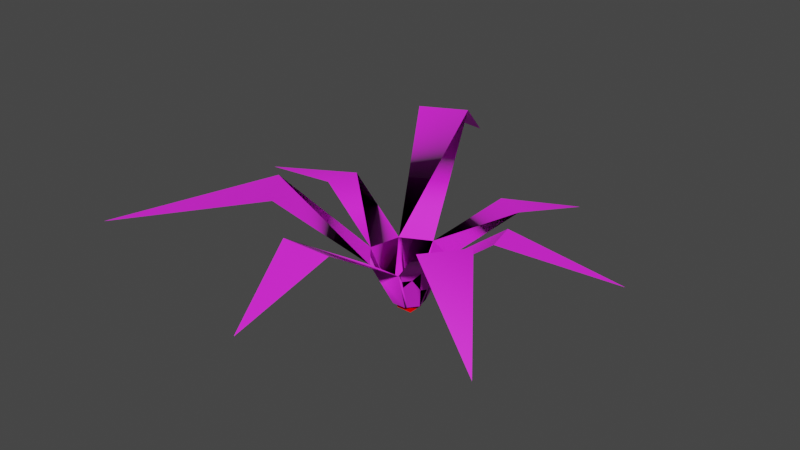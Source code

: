 # Source: plant01v.blend  (saved by Blender 3.0.42; exported with 4.5.12 LTS)
import bpy
from mathutils import Matrix  # noqa: F401  (used for matrix-valued properties, if any)

bpy.ops.wm.read_factory_settings(use_empty=True)
scene = bpy.context.scene
scene.name = 'Scene'

# ---- collections
col_collection = bpy.data.collections.new('Collection'); scene.collection.children.link(col_collection)

# ---- images (referenced by path relative to the original .blend; pixels are not part of the script)
import os
ASSET_DIR = os.environ.get("B2B_ASSET_DIR", "")  # directory of the original .blend (textures are referenced by path, not embedded)
HERE = os.path.dirname(os.path.abspath(__file__))  # packed textures are extracted next to this script under _unpacked/

def load_image(name, relpath, width, height, colorspace="sRGB"):
    """Load a texture the original file referenced (path relative to the .blend, or extracted next to this script)."""
    p = next((c for c in (os.path.join(HERE, relpath), os.path.join(ASSET_DIR, relpath)) if relpath and os.path.exists(c)), "")
    if p:
        img = bpy.data.images.load(p, check_existing=True)
        img.name = name
    else:  # same state as the original file: an image datablock whose file is absent (Cycles renders it pink)
        img = bpy.data.images.new(name, width, height)
        img.source = "FILE"
        img.filepath = "//" + (relpath or name)
    img.colorspace_settings.name = colorspace
    return img
img_plant05_png = load_image('PLANT05.png', 'PLANT05.png', 1024, 1024, 'sRGB')

# ---- materials (node trees are filled in below, after node groups)
mat_material1 = bpy.data.materials.new('Material1')
mat_material1.use_transparent_shadow = False
mat_material1.diffuse_color = (0.0, 0.0, 0.0, 1.0)
mat_material1.specular_color = (0.0, 0.0, 0.0)
mat_material1.roughness = 0.8
mat_material1.specular_intensity = 1.0
mat_vhot = bpy.data.materials.new('vhot')
mat_vhot.use_transparent_shadow = False

# ---- material node trees
mat_material1.use_nodes = True; mat_material1.node_tree.nodes.clear()
_N = mat_material1.node_tree.nodes; _L = mat_material1.node_tree.links
n0 = _N.new('ShaderNodeBsdfPrincipled'); n0.name = 'Principled BSDF'; n0.location = (300, 300)
n0.distribution = 'GGX'
n0.subsurface_method = 'RANDOM_WALK_SKIN'
n0.inputs[2].default_value = 0.8
n0.inputs[3].default_value = 1.45
n0.inputs[13].default_value = 1.0
n0.inputs[27].default_value = (0.0, 0.0, 0.0, 1.0)
n1 = _N.new('ShaderNodeOutputMaterial'); n1.name = 'Material Output'; n1.location = (600, 300)
n2 = _N.new('ShaderNodeTexImage'); n2.name = 'Image Texture.001'; n2.location = (0, 600)
n2.image = img_plant05_png
_L.new(n0.outputs[0], n1.inputs[0])
_L.new(n2.outputs[0], n0.inputs[0])
n1.is_active_output = True
mat_vhot.use_nodes = True; mat_vhot.node_tree.nodes.clear()
_N = mat_vhot.node_tree.nodes; _L = mat_vhot.node_tree.links
n0 = _N.new('ShaderNodeOutputMaterial'); n0.name = 'Material Output'; n0.location = (300, 300)
n1 = _N.new('ShaderNodeBsdfDiffuse'); n1.name = 'Diffuse BSDF'; n1.location = (10, 300)
n1.inputs[0].default_value = (1.0, 0.0, 0.0, 1.0)
n1.inputs[1].default_value = 0.5
_L.new(n1.outputs[0], n0.inputs[0])
n0.is_active_output = True

# ---- world
world_world = bpy.data.worlds.new('World'); scene.world = world_world
world_world.use_nodes = True; world_world.node_tree.nodes.clear()
_N = world_world.node_tree.nodes; _L = world_world.node_tree.links
n0 = _N.new('ShaderNodeOutputWorld'); n0.name = 'World Output'; n0.location = (300, 300)
n1 = _N.new('ShaderNodeBackground'); n1.name = 'Background'; n1.location = (10, 300)
n1.inputs[0].default_value = (0.05088, 0.05088, 0.05088, 1.0)
_L.new(n1.outputs[0], n0.inputs[0])
n0.is_active_output = True
world_world.color = (0.05088, 0.05088, 0.05088)
world_world.use_sun_shadow = False
world_world.sun_shadow_jitter_overblur = 0.0

# ---- meshes
me_plant07 = bpy.data.meshes.new('plant07')
me_plant07.from_pydata([(-2.871, 0.3099, -0.1397), (-1.147, 0.3821, 0.227), (-1.256, -0.1307, 0.227), (-0.1825, 0.2233, -0.4847), (-0.2909, -0.2863, -0.4847), (0.093, 0.03453, -1.216), (0.04716, -0.1812, -1.216), (0.4077, -0.3483, -1.216), (0.5426, -0.1738, -1.216), (0.4904, 0.04043, -1.216), (0.2903, 0.1332, -1.216), (0.1872, -0.3516, -1.216), (1.671, 0.004253, 0.1072), (1.547, 0.5136, 0.1072), (0.8797, -0.2689, -0.4847), (0.7563, 0.2372, -0.4847), (0.2834, 0.4563, -0.4847), (0.04002, -0.6888, -0.4847), (0.6045, -2.102, 0.4427), (-0.1899, -2.114, 0.4427), (0.561, -0.6811, -0.4847), (0.0725, -0.212, -1.216), (-0.2689, -0.3131, -0.4847), (0.5841, 0.1098, -0.9583), (0.7275, 0.2505, -0.4847), (0.4938, 0.02629, -1.216), (0.4343, -0.3139, -1.216), (0.1931, -0.1438, -1.216), (0.58, -0.6564, -0.4847), (0.7615, -0.4218, -0.4847), (0.526, -0.5293, -0.756), (0.1664, -0.3263, -1.216), (0.02072, -0.6653, -0.4847), (0.3106, -0.2266, -1.216), (0.2227, 0.09935, -1.216), (0.1181, -0.1862, -1.216), (0.1382, 0.05714, -1.216), (-0.1487, 0.2402, -0.4847), (-0.1825, 0.2233, -0.4847), (-0.2909, -0.2863, -0.4847), (0.093, 0.03453, -1.216), (0.093, 0.03453, -1.216), (0.04716, -0.1812, -1.216), (0.04716, -0.1812, -1.216), (0.4077, -0.3483, -1.216), (0.4077, -0.3483, -1.216), (0.5426, -0.1738, -1.216), (0.5426, -0.1738, -1.216), (0.4904, 0.04043, -1.216), (0.4904, 0.04043, -1.216), (0.2903, 0.1332, -1.216), (0.2903, 0.1332, -1.216), (0.1872, -0.3516, -1.216), (0.1872, -0.3516, -1.216), (0.8797, -0.2689, -0.4847), (0.7563, 0.2372, -0.4847), (0.2834, 0.4563, -0.4847), (0.04002, -0.6888, -0.4847), (0.561, -0.6811, -0.4847), (0.0725, -0.212, -1.216), (0.5841, 0.1098, -0.9583), (0.4938, 0.02629, -1.216), (0.4343, -0.3139, -1.216), (0.1664, -0.3263, -1.216), (0.2227, 0.09935, -1.216), (0.1382, 0.05714, -1.216)], [], [(33, 25, 27), (25, 26, 8), (33, 26, 25), (33, 8, 26), (8, 27, 25), (33, 27, 8), (30, 46, 62), (30, 29, 46), (29, 46, 14), (23, 24, 15), (61, 54, 47), (55, 12, 54), (13, 12, 55), (60, 54, 55), (60, 61, 54), (30, 29, 28), (35, 33, 27), (33, 21, 31), (35, 21, 33), (32, 59, 22), (63, 59, 32), (35, 31, 21), (31, 27, 33), (35, 27, 31), (63, 22, 59), (32, 22, 63), (7, 31, 11), (33, 31, 7), (7, 33, 26), (30, 20, 28), (20, 62, 44), (30, 62, 20), (63, 17, 52), (32, 17, 63), (30, 44, 62), (44, 28, 20), (30, 28, 44), (32, 52, 17), (63, 52, 32), (58, 19, 57), (57, 45, 53), (58, 45, 57), (18, 58, 19), (23, 10, 9), (61, 60, 48), (64, 49, 51), (49, 27, 25), (27, 64, 35), (49, 64, 27), (24, 10, 16), (24, 23, 10), (34, 56, 50), (35, 25, 27), (25, 51, 49), (51, 35, 64), (25, 35, 51), (35, 6, 21), (35, 36, 6), (36, 6, 5), (35, 36, 64), (65, 56, 34), (37, 56, 65), (37, 34, 56), (65, 34, 37), (2, 0, 1), (2, 1, 4), (1, 4, 3), (3, 42, 40), (65, 38, 41), (37, 38, 65), (22, 43, 39), (59, 43, 22), (4, 3, 42), (37, 41, 38), (65, 41, 37), (59, 39, 43), (22, 39, 59)])
me_plant07.polygons.foreach_set('use_smooth', [True] * 77)
_k = set([(0, 1), (0, 2), (1, 2), (1, 3), (1, 4), (2, 4), (3, 4), (3, 40), (3, 42), (4, 42), (5, 6), (5, 36), (6, 21), (6, 35), (6, 36), (7, 11), (7, 26), (7, 31), (7, 33), (8, 25), (8, 26), (8, 27), (8, 33), (9, 10), (9, 23), (10, 16), (10, 23), (10, 24), (11, 31), (12, 13), (12, 54), (12, 55), (13, 55), (14, 29), (14, 46), (15, 23), (15, 24), (16, 24), (17, 32), (17, 52), (17, 63), (18, 19), (18, 58), (19, 57), (19, 58), (20, 28), (20, 30), (20, 44), (20, 62), (21, 31), (21, 33), (21, 35), (22, 32), (22, 39), (22, 43), (22, 59), (22, 63), (23, 24), (25, 26), (25, 27), (25, 33), (25, 35), (25, 49), (25, 51), (26, 33), (27, 31), (27, 33), (27, 35), (27, 49), (27, 64), (28, 29), (28, 30), (28, 44), (29, 30), (29, 46), (30, 44), (30, 46), (30, 62), (31, 33), (31, 35), (32, 52), (32, 59), (32, 63), (33, 35), (34, 37), (34, 50), (34, 56), (34, 65), (35, 36), (35, 51), (35, 64), (36, 64), (37, 38), (37, 41), (37, 56), (37, 65), (38, 41), (38, 65), (39, 43), (39, 59), (40, 42), (41, 65), (43, 59), (44, 62), (45, 53), (45, 57), (45, 58), (46, 62), (47, 54), (47, 61), (48, 60), (48, 61), (49, 51), (49, 64), (50, 56), (51, 64), (52, 63), (53, 57), (54, 55), (54, 60), (54, 61), (55, 60), (56, 65), (57, 58), (59, 63), (60, 61)])
me_plant07.attributes.new('sharp_edge', 'BOOLEAN', 'EDGE').data.foreach_set('value', [ (min(e.vertices), max(e.vertices)) in _k for e in me_plant07.edges])
_uv = me_plant07.uv_layers.new(name='UVMap')
_uv.uv.foreach_set('vector', [1.208, -0.5956, 1.5, -0.67, 1.007, -0.6182, 1.5, -0.67, 1.42, -0.5718, 1.593, -0.6131, 1.208, -0.5956, 1.42, -0.5718, 1.5, -0.67, 1.208, -0.5956, 1.593, -0.6131, 1.42, -0.5718, 1.593, -0.6131, 1.007, -0.6182, 1.5, -0.67, 1.208, -0.5956, 1.007, -0.6182, 1.593, -0.6131, 0.1937, -0.8701, 0.8778, -1.002, 0.3133, -1.002, 0.1937, -0.8701, 0.6192, -0.7922, 0.8778, -1.002, 0.6192, -0.7922, 0.8778, -1.002, 0.9423, -0.7922, 0.1385, -0.9283, 0.1333, -0.7922, 0.08036, -0.7922, 0.839, -1.002, 0.07747, -0.7922, 0.1822, -1.002, 0.9487, -0.7922, 0.05413, -0.3909, 0.07747, -0.7922, 0.9309, -0.3909, 0.05413, -0.3909, 0.9487, -0.7922, 0.9077, -0.9283, 0.07747, -0.7922, 0.9487, -0.7922, 0.9077, -0.9283, 0.839, -1.002, 0.07747, -0.7922, 0.1937, -0.8701, 0.6192, -0.7922, 0.1231, -0.7922, 0.884, -0.6053, 1.208, -0.5956, 1.007, -0.6182, 1.208, -0.5956, 0.8093, -0.5974, 0.9728, -0.5655, 0.884, -0.6053, 0.8093, -0.5974, 1.208, -0.5956, 0.884, -0.7922, 0.2537, -1.002, 0.1218, -0.7922, 0.725, -1.002, 0.2537, -1.002, 0.884, -0.7922, 0.884, -0.6053, 0.9728, -0.5655, 0.8093, -0.5974, 0.9728, -0.5655, 1.007, -0.6182, 1.208, -0.5956, 0.884, -0.6053, 1.007, -0.6182, 0.9728, -0.5655, 0.725, -1.002, 0.1218, -0.7922, 0.2537, -1.002, 0.884, -0.7922, 0.1218, -0.7922, 0.725, -1.002, 1.377, -0.5616, 0.9728, -0.5655, 1.009, -0.5585, 1.208, -0.5956, 0.9728, -0.5655, 1.377, -0.5616, 1.377, -0.5616, 1.208, -0.5956, 1.42, -0.5718, 0.1937, -0.8701, 0.07101, -0.7922, 0.1231, -0.7922, 0.07101, -0.7922, 0.3133, -1.002, 0.1747, -1.002, 0.1937, -0.8701, 0.3133, -1.002, 0.07101, -0.7922, 0.725, -1.002, 0.9348, -0.7922, 0.8293, -1.002, 0.884, -0.7922, 0.9348, -0.7922, 0.725, -1.002, 0.1937, -0.8701, 0.1747, -1.002, 0.3133, -1.002, 0.1747, -1.002, 0.1231, -0.7922, 0.07101, -0.7922, 0.1937, -0.8701, 0.1231, -0.7922, 0.1747, -1.002, 0.884, -0.7922, 0.8293, -1.002, 0.9348, -0.7922, 0.725, -1.002, 0.8293, -1.002, 0.884, -0.7922, 0.9315, -0.7922, 0.05609, -0.3909, 0.06036, -0.7922, 0.06036, -0.7922, 0.8463, -1.002, 0.1432, -1.002, 0.9315, -0.7922, 0.8463, -1.002, 0.06036, -0.7922, 0.933, -0.3909, 0.9315, -0.7922, 0.05609, -0.3909, 0.1385, -0.9283, 0.8733, -1.002, 0.1701, -1.002, 0.839, -1.002, 0.9077, -0.9283, 0.8854, -1.002, 1.042, -0.6883, 1.493, -0.6741, 1.153, -0.6987, 1.493, -0.6741, 1.007, -0.6182, 1.5, -0.67, 1.007, -0.6182, 1.042, -0.6883, 0.884, -0.6053, 1.493, -0.6741, 1.042, -0.6883, 1.007, -0.6182, 0.1333, -0.7922, 0.8733, -1.002, 0.9518, -0.7922, 0.1333, -0.7922, 0.1385, -0.9283, 0.8733, -1.002, 0.3618, -1.002, 0.0462, -0.7922, 0.1207, -1.002, 0.884, -0.6053, 1.5, -0.67, 1.007, -0.6182, 1.5, -0.67, 1.153, -0.6987, 1.493, -0.6741, 1.153, -0.6987, 0.884, -0.6053, 1.042, -0.6883, 1.5, -0.67, 0.884, -0.6053, 1.153, -0.6987, 0.884, -0.6053, 0.7651, -0.606, 0.8093, -0.5974, 0.884, -0.6053, 0.9036, -0.6753, 0.7651, -0.606, 0.9036, -0.6753, 0.7651, -0.606, 0.8293, -0.6684, 0.884, -0.6053, 0.9036, -0.6753, 1.042, -0.6883, 0.6627, -1.002, 0.0462, -0.7922, 0.3618, -1.002, 0.8542, -0.7922, 0.0462, -0.7922, 0.6627, -1.002, 0.8542, -0.7922, 0.3618, -1.002, 0.0462, -0.7922, 0.6627, -1.002, 0.3618, -1.002, 0.8542, -0.7922, 0.9416, -0.3909, 0.4617, 0.01033, 0.0648, -0.3909, 0.9416, -0.3909, 0.0648, -0.3909, 0.9174, -0.7922, 0.0648, -0.3909, 0.9174, -0.7922, 0.04615, -0.7922, 0.04615, -0.7922, 0.8143, -1.002, 0.1111, -1.002, 0.6627, -1.002, 0.9174, -0.7922, 0.8239, -1.002, 0.8542, -0.7922, 0.9174, -0.7922, 0.6627, -1.002, 0.1218, -0.7922, 0.1266, -1.002, 0.06397, -0.7922, 0.2537, -1.002, 0.1266, -1.002, 0.1218, -0.7922, 0.9174, -0.7922, 0.04615, -0.7922, 0.8143, -1.002, 0.8542, -0.7922, 0.8239, -1.002, 0.9174, -0.7922, 0.6627, -1.002, 0.8239, -1.002, 0.8542, -0.7922, 0.2537, -1.002, 0.06397, -0.7922, 0.1266, -1.002, 0.1218, -0.7922, 0.06397, -0.7922, 0.2537, -1.002])
me_plant07.materials.append(mat_material1)
me_plant07.update()
me_x05pl0606 = bpy.data.meshes.new('@x05pl0606')
me_x05pl0606.from_pydata([(-0.2899, -2.11, 0.4105), (0.7044, -2.114, 0.4105)], [], [])
me_x05pl0606.update()
me_s05dd = bpy.data.meshes.new('@s05dd')
me_s05dd.from_pydata([(0.2771, -3.477, -0.2082), (0.6045, -2.102, 0.4427), (-0.1899, -2.114, 0.4427)], [], [(0, 1, 2)])
me_s05dd.polygons.foreach_set('use_smooth', [True] * 1)
_k = set([(0, 1), (0, 2), (1, 2)])
me_s05dd.attributes.new('sharp_edge', 'BOOLEAN', 'EDGE').data.foreach_set('value', [ (min(e.vertices), max(e.vertices)) in _k for e in me_s05dd.edges])
_uv = me_s05dd.uv_layers.new(name='UVMap')
_uv.uv.foreach_set('vector', [0.4568, 0.01033, 0.933, -0.3909, 0.05609, -0.3909])
me_s05dd.materials.append(mat_material1)
me_s05dd.update()
me_x01pl0606 = bpy.data.meshes.new('@x01pl0606')
me_x01pl0606.from_pydata([(1.514, 0.6084, 0.07859), (1.702, -0.09099, 0.07859)], [], [])
me_x01pl0606.update()
me_s01ff = bpy.data.meshes.new('@s01ff')
me_s01ff.from_pydata([(3.279, 0.7975, -0.3109), (1.671, 0.004253, 0.1072), (1.547, 0.5136, 0.1072)], [], [(0, 2, 1)])
me_s01ff.polygons.foreach_set('use_smooth', [True] * 1)
_k = set([(0, 1), (0, 2), (1, 2)])
me_s01ff.attributes.new('sharp_edge', 'BOOLEAN', 'EDGE').data.foreach_set('value', [ (min(e.vertices), max(e.vertices)) in _k for e in me_s01ff.edges])
_uv = me_s01ff.uv_layers.new(name='UVMap')
_uv.uv.foreach_set('vector', [0.492, 0.01033, 0.9309, -0.3909, 0.05413, -0.3909])
me_s01ff.materials.append(mat_material1)
me_s01ff.update()
me_x02pl0606 = bpy.data.meshes.new('@x02pl0606')
me_x02pl0606.from_pydata([(0.1473, 0.4908, -0.4948), (0.8517, 0.2065, -0.4948)], [], [])
me_x02pl0606.update()
me_s02hh = bpy.data.meshes.new('@s02hh')
me_s02hh.from_pydata([(1.28, 2.93, -0.5459), (1.17, 1.358, -0.07815), (0.6944, 1.579, -0.07815), (0.7563, 0.2372, -0.4847), (0.2834, 0.4563, -0.4847)], [], [(2, 1, 4), (2, 0, 1), (1, 4, 3)])
me_s02hh.polygons.foreach_set('use_smooth', [True] * 3)
_k = set([(0, 1), (0, 2), (1, 2), (1, 3), (1, 4), (2, 4), (3, 4)])
me_s02hh.attributes.new('sharp_edge', 'BOOLEAN', 'EDGE').data.foreach_set('value', [ (min(e.vertices), max(e.vertices)) in _k for e in me_s02hh.edges])
_uv = me_s02hh.uv_layers.new(name='UVMap')
_uv.uv.foreach_set('vector', [0.9465, -0.3909, 0.0697, -0.3909, 0.9518, -0.7922, 0.9465, -0.3909, 0.4805, 0.01033, 0.0697, -0.3909, 0.0697, -0.3909, 0.9518, -0.7922, 0.08036, -0.7922])
me_s02hh.materials.append(mat_material1)
me_s02hh.update()
me_x03pl0606 = bpy.data.meshes.new('@x03pl0606')
me_x03pl0606.from_pydata([(-0.3061, 0.1328, -0.5164), (0.5564, 0.5491, -0.5164)], [], [])
me_x03pl0606.update()
me_s03jj = bpy.data.meshes.new('@s03jj')
me_s03jj.from_pydata([(-1.154, 3.577, -0.05569), (-0.2078, 1.902, 1.018), (-0.8856, 1.563, 1.018), (0.2834, 0.4563, -0.4847), (-0.1825, 0.2233, -0.4847)], [], [(2, 1, 4), (2, 0, 1), (1, 4, 3)])
me_s03jj.polygons.foreach_set('use_smooth', [True] * 3)
_k = set([(0, 1), (0, 2), (1, 2), (1, 3), (1, 4), (2, 4), (3, 4)])
me_s03jj.attributes.new('sharp_edge', 'BOOLEAN', 'EDGE').data.foreach_set('value', [ (min(e.vertices), max(e.vertices)) in _k for e in me_s03jj.edges])
_uv = me_s03jj.uv_layers.new(name='UVMap')
_uv.uv.foreach_set('vector', [0.9314, -0.3909, 0.05439, -0.3909, 0.9174, -0.7922, 0.9314, -0.3909, 0.4612, 0.01033, 0.05439, -0.3909, 0.05439, -0.3909, 0.9174, -0.7922, 0.0462, -0.7922])
me_s03jj.materials.append(mat_material1)
me_s03jj.update()
me_x04pl0606 = bpy.data.meshes.new('@x04pl0606')
me_x04pl0606.from_pydata([(-0.5332, 0.01843, -0.4919), (0.1152, -0.8184, -0.4919)], [], [])
me_x04pl0606.update()
me_s04ll = bpy.data.meshes.new('@s04ll')
me_s04ll.from_pydata([(-3.311, -2.699, -0.09707), (-1.525, -0.8767, 0.5229), (-0.9796, -1.54, 0.5229), (-0.2909, -0.2863, -0.4847), (0.04002, -0.6888, -0.4847)], [], [(2, 1, 4), (2, 0, 1), (1, 4, 3)])
me_s04ll.polygons.foreach_set('use_smooth', [True] * 3)
_k = set([(0, 1), (0, 2), (1, 2), (1, 3), (1, 4), (2, 4), (3, 4)])
me_s04ll.attributes.new('sharp_edge', 'BOOLEAN', 'EDGE').data.foreach_set('value', [ (min(e.vertices), max(e.vertices)) in _k for e in me_s04ll.edges])
_uv = me_s04ll.uv_layers.new(name='UVMap')
_uv.uv.foreach_set('vector', [0.9539, -0.3909, 0.0776, -0.3909, 0.9348, -0.7922, 0.9539, -0.3909, 0.4436, 0.01033, 0.0776, -0.3909, 0.0776, -0.3909, 0.9348, -0.7922, 0.06397, -0.7922])
me_s04ll.materials.append(mat_material1)
me_s04ll.update()
me_x00pl0606 = bpy.data.meshes.new('@x00pl0606')
me_x00pl0606.from_pydata([(1.037, -0.1206, -0.4898), (0.4757, -0.8657, -0.4898)], [], [])
me_x00pl0606.update()
me_s00bb = bpy.data.meshes.new('@s00bb')
me_s00bb.from_pydata([(1.621, -1.603, 0.6175), (2.069, -1.023, 0.6175), (0.561, -0.6811, -0.4847), (0.8797, -0.2689, -0.4847), (2.761, -1.928, -0.5847)], [], [(1, 0, 3), (0, 4, 1), (0, 3, 2)])
me_s00bb.polygons.foreach_set('use_smooth', [True] * 3)
_k = set([(0, 1), (0, 2), (0, 3), (0, 4), (1, 3), (1, 4), (2, 3)])
me_s00bb.attributes.new('sharp_edge', 'BOOLEAN', 'EDGE').data.foreach_set('value', [ (min(e.vertices), max(e.vertices)) in _k for e in me_s00bb.edges])
_uv = me_s00bb.uv_layers.new(name='UVMap')
_uv.uv.foreach_set('vector', [0.9267, -0.3909, 0.05009, -0.3909, 0.9423, -0.7922, 0.05009, -0.3909, 0.4918, 0.01033, 0.9267, -0.3909, 0.05009, -0.3909, 0.9423, -0.7922, 0.07101, -0.7922])
me_s00bb.materials.append(mat_material1)
me_s00bb.update()
me_cube = bpy.data.meshes.new('Cube')
me_cube.from_pydata([(-0.125, -0.125, -0.125), (-0.125, -0.125, 0.125), (-0.125, 0.125, -0.125), (-0.125, 0.125, 0.125), (0.125, -0.125, -0.125), (0.125, -0.125, 0.125), (0.125, 0.125, -0.125), (0.125, 0.125, 0.125)], [], [(0, 1, 3, 2), (2, 3, 7, 6), (6, 7, 5, 4), (4, 5, 1, 0), (2, 6, 4, 0), (7, 3, 1, 5)])
_uv = me_cube.uv_layers.new(name='UVMap')
_uv.uv.foreach_set('vector', [0.375, 0.0, 0.625, 0.0, 0.625, 0.25, 0.375, 0.25, 0.375, 0.25, 0.625, 0.25, 0.625, 0.5, 0.375, 0.5, 0.375, 0.5, 0.625, 0.5, 0.625, 0.75, 0.375, 0.75, 0.375, 0.75, 0.625, 0.75, 0.625, 1.0, 0.375, 1.0, 0.125, 0.5, 0.375, 0.5, 0.375, 0.75, 0.125, 0.75, 0.625, 0.5, 0.875, 0.5, 0.875, 0.75, 0.625, 0.75])
me_cube.materials.append(mat_vhot)
me_cube.use_remesh_fix_poles = True
me_cube.use_remesh_preserve_attributes = False
me_cube.update()

# ---- objects
ob_plant07 = bpy.data.objects.new('plant07', me_plant07)
ob_x05pl0606 = bpy.data.objects.new('@x05pl0606', me_x05pl0606)
ob_s05dd = bpy.data.objects.new('@s05dd', me_s05dd)
ob_x01pl0606 = bpy.data.objects.new('@x01pl0606', me_x01pl0606)
ob_s01ff = bpy.data.objects.new('@s01ff', me_s01ff)
ob_x02pl0606 = bpy.data.objects.new('@x02pl0606', me_x02pl0606)
ob_s02hh = bpy.data.objects.new('@s02hh', me_s02hh)
ob_x03pl0606 = bpy.data.objects.new('@x03pl0606', me_x03pl0606)
ob_s03jj = bpy.data.objects.new('@s03jj', me_s03jj)
ob_x04pl0606 = bpy.data.objects.new('@x04pl0606', me_x04pl0606)
ob_s04ll = bpy.data.objects.new('@s04ll', me_s04ll)
ob_x00pl0606 = bpy.data.objects.new('@x00pl0606', me_x00pl0606)
ob_s00bb = bpy.data.objects.new('@s00bb', me_s00bb)
ob_h02pl = bpy.data.objects.new('@h02pl', me_cube)

# ---- transforms, parenting, visibility, modifiers, constraints
ob_plant07.location = (0.0, 0.0, 0.0)
ob_x05pl0606.location = (0.0, 0.0, 0.0)
ob_s05dd.location = (0.0, 0.0, 0.0)
ob_x01pl0606.location = (0.0, 0.0, 0.0)
ob_s01ff.location = (0.0, 0.0, 0.0)
ob_x02pl0606.location = (0.0, 0.0, 0.0)
ob_s02hh.location = (0.0, 0.0, 0.0)
ob_x03pl0606.location = (0.0, 0.0, 0.0)
ob_s03jj.location = (0.0, 0.0, 0.0)
ob_x04pl0606.location = (0.0, 0.0, 0.0)
ob_s04ll.location = (0.0, 0.0, 0.0)
ob_x00pl0606.location = (0.0, 0.0, 0.0)
ob_s00bb.location = (0.0, 0.0, 0.0)
ob_h02pl.location = (0.2949, -0.1092, -1.216)

# ---- collection membership
col_collection.objects.link(ob_plant07)
col_collection.objects.link(ob_x05pl0606)
col_collection.objects.link(ob_s05dd)
col_collection.objects.link(ob_x01pl0606)
col_collection.objects.link(ob_s01ff)
col_collection.objects.link(ob_x02pl0606)
col_collection.objects.link(ob_s02hh)
col_collection.objects.link(ob_x03pl0606)
col_collection.objects.link(ob_s03jj)
col_collection.objects.link(ob_x04pl0606)
col_collection.objects.link(ob_s04ll)
col_collection.objects.link(ob_x00pl0606)
col_collection.objects.link(ob_s00bb)
col_collection.objects.link(ob_h02pl)

# ---- scene / render settings (as saved in the file)
scene.frame_start = 1; scene.frame_end = 250; scene.frame_set(1)
scene.render.engine = 'BLENDER_EEVEE_NEXT'
scene.cycles.use_denoising = False
scene.cycles.sampling_pattern = 'TABULATED_SOBOL'
scene.cycles.use_light_tree = False
scene.view_settings.view_transform = 'Filmic'
bpy.context.view_layer.update()

# ---- added for rendering (the .blend has no active camera and no usable light): camera, sun
cam_auto = bpy.data.cameras.new('AutoCamera')
cam_auto.lens = 50.0
cam_auto.sensor_width = 36.0
cam_auto.clip_end = 1000.0
ob_auto_camera = bpy.data.objects.new('AutoCamera', cam_auto)
scene.collection.objects.link(ob_auto_camera)
ob_auto_camera.location = (9.17843, -10.9832, 7.19422)
ob_auto_camera.rotation_euler = (1.09748, -7.21219e-08, 0.694738)
scene.camera = ob_auto_camera
light_auto_sun = bpy.data.lights.new('AutoSun', 'SUN')
light_auto_sun.energy = 3.0
light_auto_sun.angle = 0.0523599
ob_auto_sun = bpy.data.objects.new('AutoSun', light_auto_sun)
scene.collection.objects.link(ob_auto_sun)
ob_auto_sun.rotation_euler = (0.872665, 0.174533, 0.523599)
bpy.context.view_layer.update()
